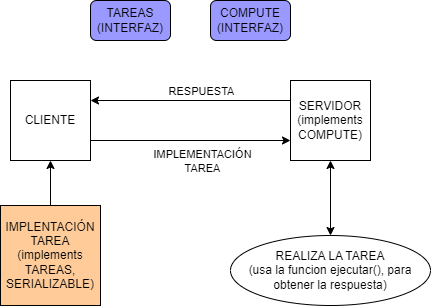

The diagram above was exported from draw.io. Its source (the exported page's mxGraphModel, read from the mxfile embedded in the PNG):
<mxGraphModel dx="869" dy="533" grid="1" gridSize="10" guides="1" tooltips="1" connect="1" arrows="1" fold="1" page="1" pageScale="1" pageWidth="827" pageHeight="1169" math="0" shadow="0">
  <root>
    <mxCell id="0" />
    <mxCell id="1" parent="0" />
    <mxCell id="IWBIa9kebdmR_ptSJBhN-12" style="edgeStyle=orthogonalEdgeStyle;rounded=0;orthogonalLoop=1;jettySize=auto;html=1;exitX=1;exitY=0.75;exitDx=0;exitDy=0;entryX=0;entryY=0.75;entryDx=0;entryDy=0;" edge="1" parent="1" source="IWBIa9kebdmR_ptSJBhN-1" target="IWBIa9kebdmR_ptSJBhN-4">
      <mxGeometry relative="1" as="geometry" />
    </mxCell>
    <mxCell id="IWBIa9kebdmR_ptSJBhN-13" value="IMPLEMENTACIÓN &lt;br&gt;TAREA" style="edgeLabel;html=1;align=center;verticalAlign=middle;resizable=0;points=[];fillColor=#FFCC99;" vertex="1" connectable="0" parent="IWBIa9kebdmR_ptSJBhN-12">
      <mxGeometry x="0.1096" y="-2" relative="1" as="geometry">
        <mxPoint y="18" as="offset" />
      </mxGeometry>
    </mxCell>
    <mxCell id="IWBIa9kebdmR_ptSJBhN-1" value="CLIENTE" style="whiteSpace=wrap;html=1;aspect=fixed;" vertex="1" parent="1">
      <mxGeometry x="200" y="160" width="80" height="80" as="geometry" />
    </mxCell>
    <mxCell id="IWBIa9kebdmR_ptSJBhN-3" style="edgeStyle=orthogonalEdgeStyle;rounded=0;orthogonalLoop=1;jettySize=auto;html=1;exitX=0.5;exitY=0;exitDx=0;exitDy=0;entryX=0.5;entryY=1;entryDx=0;entryDy=0;" edge="1" parent="1" source="IWBIa9kebdmR_ptSJBhN-2" target="IWBIa9kebdmR_ptSJBhN-1">
      <mxGeometry relative="1" as="geometry" />
    </mxCell>
    <mxCell id="IWBIa9kebdmR_ptSJBhN-2" value="IMPLENTACIÓN&lt;br&gt;TAREA&lt;br&gt;(implements TAREAS, SERIALIZABLE)" style="whiteSpace=wrap;html=1;aspect=fixed;fillColor=#FFCC99;" vertex="1" parent="1">
      <mxGeometry x="190" y="285" width="100" height="100" as="geometry" />
    </mxCell>
    <mxCell id="IWBIa9kebdmR_ptSJBhN-11" style="edgeStyle=orthogonalEdgeStyle;rounded=0;orthogonalLoop=1;jettySize=auto;html=1;exitX=0;exitY=0.25;exitDx=0;exitDy=0;entryX=1;entryY=0.25;entryDx=0;entryDy=0;" edge="1" parent="1" source="IWBIa9kebdmR_ptSJBhN-4" target="IWBIa9kebdmR_ptSJBhN-1">
      <mxGeometry relative="1" as="geometry" />
    </mxCell>
    <mxCell id="IWBIa9kebdmR_ptSJBhN-14" value="RESPUESTA" style="edgeLabel;html=1;align=center;verticalAlign=middle;resizable=0;points=[];" vertex="1" connectable="0" parent="IWBIa9kebdmR_ptSJBhN-11">
      <mxGeometry x="-0.1467" y="-4" relative="1" as="geometry">
        <mxPoint x="-5" y="-6" as="offset" />
      </mxGeometry>
    </mxCell>
    <mxCell id="IWBIa9kebdmR_ptSJBhN-4" value="SERVIDOR&lt;br&gt;(implements&lt;br&gt;COMPUTE)" style="whiteSpace=wrap;html=1;aspect=fixed;" vertex="1" parent="1">
      <mxGeometry x="480" y="160" width="80" height="80" as="geometry" />
    </mxCell>
    <mxCell id="IWBIa9kebdmR_ptSJBhN-5" value="REALIZA LA TAREA&lt;br&gt;(usa la funcion ejecutar(), para obtener la respuesta)" style="ellipse;whiteSpace=wrap;html=1;" vertex="1" parent="1">
      <mxGeometry x="420" y="315" width="200" height="70" as="geometry" />
    </mxCell>
    <mxCell id="IWBIa9kebdmR_ptSJBhN-7" value="TAREAS&lt;br&gt;(INTERFAZ)" style="rounded=1;whiteSpace=wrap;html=1;fillColor=#9999FF;" vertex="1" parent="1">
      <mxGeometry x="280" y="80" width="80" height="40" as="geometry" />
    </mxCell>
    <mxCell id="IWBIa9kebdmR_ptSJBhN-8" value="COMPUTE (INTERFAZ)" style="rounded=1;whiteSpace=wrap;html=1;fillColor=#9999FF;" vertex="1" parent="1">
      <mxGeometry x="400" y="80" width="80" height="40" as="geometry" />
    </mxCell>
    <mxCell id="IWBIa9kebdmR_ptSJBhN-17" value="" style="endArrow=classic;startArrow=classic;html=1;rounded=0;exitX=0.5;exitY=0;exitDx=0;exitDy=0;entryX=0.5;entryY=1;entryDx=0;entryDy=0;" edge="1" parent="1" source="IWBIa9kebdmR_ptSJBhN-5" target="IWBIa9kebdmR_ptSJBhN-4">
      <mxGeometry width="50" height="50" relative="1" as="geometry">
        <mxPoint x="290" y="250" as="sourcePoint" />
        <mxPoint x="340" y="200" as="targetPoint" />
      </mxGeometry>
    </mxCell>
  </root>
</mxGraphModel>